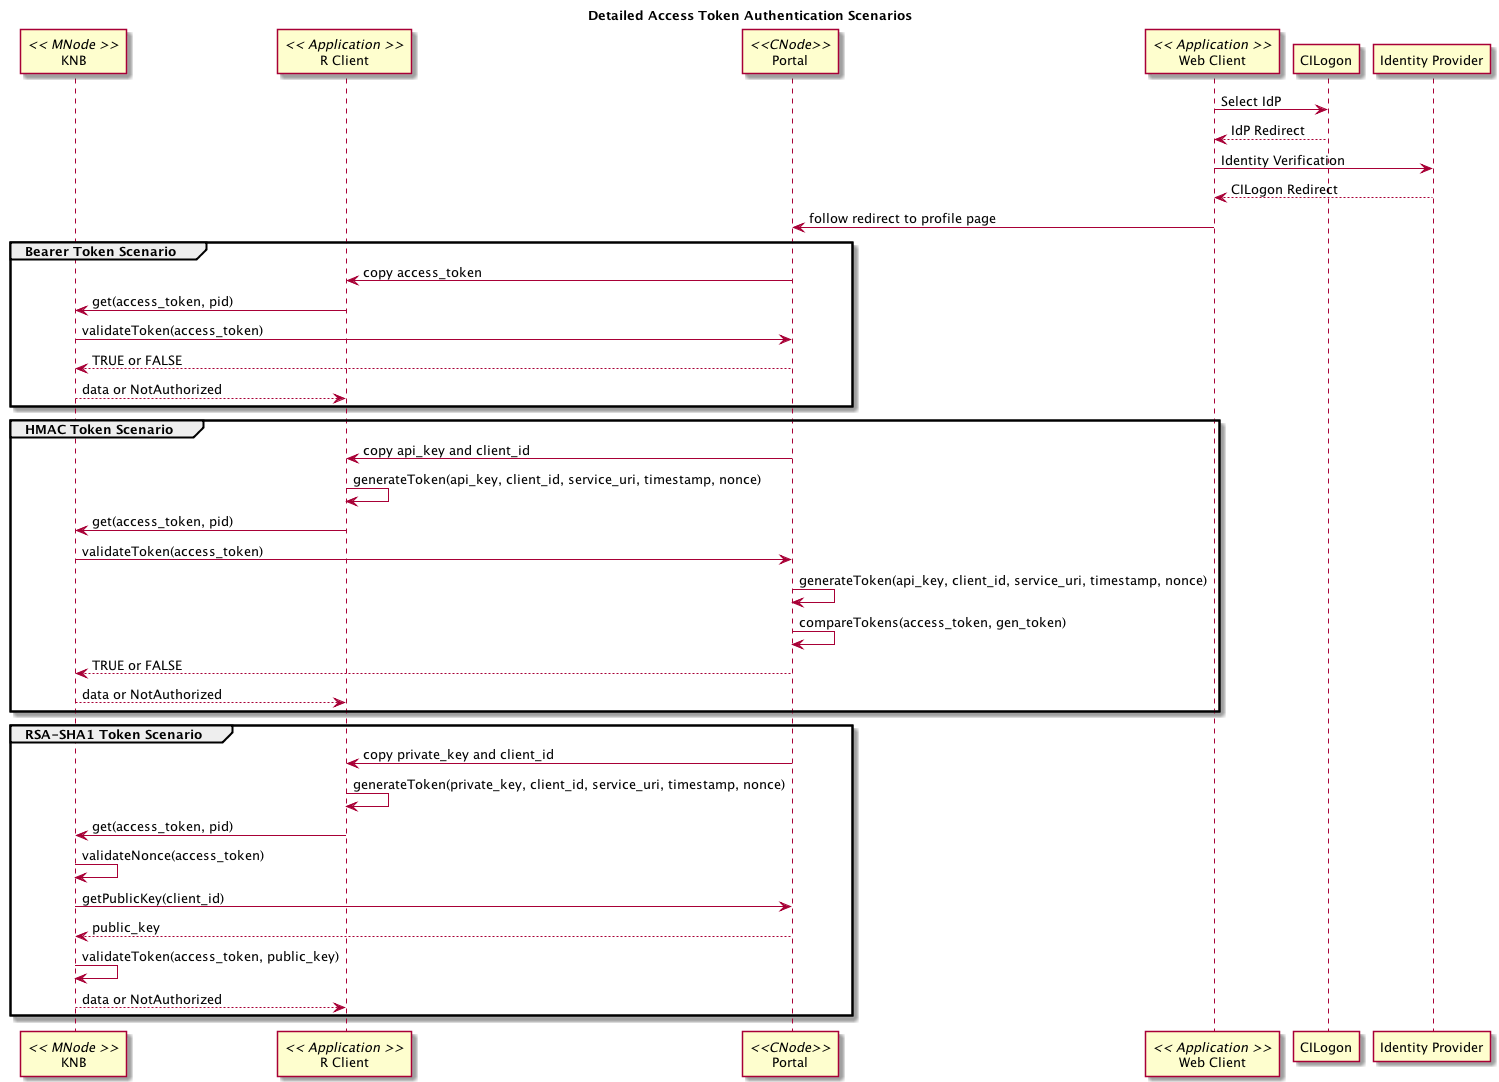

The diagram above was rendered by PlantUML. Its source (embedded in the PNG):
@startuml images/auth_04.png
title Detailed Access Token Authentication Scenarios
participant "KNB" as MN << MNode >>
participant "R Client" as R << Application >>
participant "Portal" as Portal <<CNode>>
participant "Web Client" as Web << Application >>
participant "CILogon" as CI
participant "Identity Provider" as IP

Web->CI: Select IdP
CI-->Web: IdP Redirect
Web->IP: Identity Verification
IP-->Web: CILogon Redirect
Web -> Portal: follow redirect to profile page

group Bearer Token Scenario
    Portal->R: copy access_token
    R->MN: get(access_token, pid)
    MN->Portal: validateToken(access_token)
    Portal-->MN: TRUE or FALSE
    MN-->R: data or NotAuthorized
end

group HMAC Token Scenario
    Portal->R: copy api_key and client_id
    R->R: generateToken(api_key, client_id, service_uri, timestamp, nonce)
    R->MN: get(access_token, pid)
    MN->Portal: validateToken(access_token)
    Portal->Portal: generateToken(api_key, client_id, service_uri, timestamp, nonce)
    Portal->Portal: compareTokens(access_token, gen_token)
    Portal-->MN: TRUE or FALSE
    MN-->R: data or NotAuthorized
end

group RSA-SHA1 Token Scenario
    Portal->R: copy private_key and client_id
    R->R: generateToken(private_key, client_id, service_uri, timestamp, nonce)
    R->MN: get(access_token, pid)
    MN->MN: validateNonce(access_token)
    MN->Portal: getPublicKey(client_id)
    Portal-->MN: public_key
    MN->MN: validateToken(access_token, public_key)
    MN-->R: data or NotAuthorized
end

@enduml